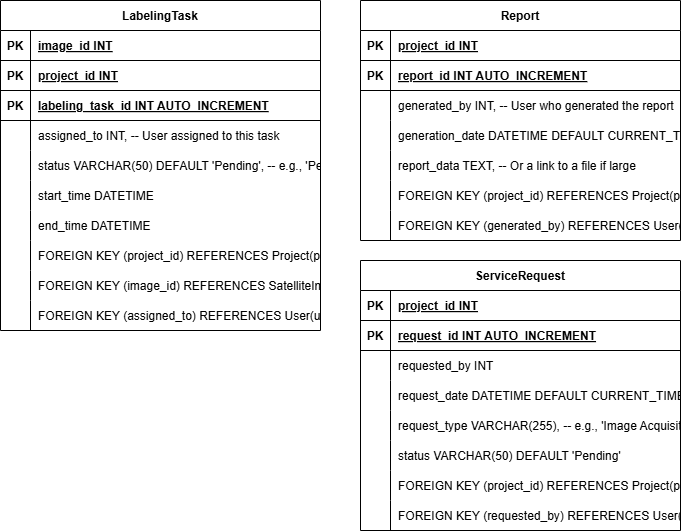

The diagram above was exported from draw.io. Its source (the exported page's mxGraphModel, read from the mxfile embedded in the PNG):
<mxGraphModel dx="1697" dy="2328" grid="1" gridSize="10" guides="1" tooltips="1" connect="1" arrows="1" fold="1" page="1" pageScale="1" pageWidth="850" pageHeight="1100" math="0" shadow="0">
  <root>
    <mxCell id="0" />
    <mxCell id="1" parent="0" />
    <mxCell id="2" value="LabelingTask" style="shape=table;startSize=30;container=1;collapsible=1;childLayout=tableLayout;fixedRows=1;rowLines=0;fontStyle=1;align=center;resizeLast=1;" vertex="1" parent="1">
      <mxGeometry x="870" y="290" width="320" height="330" as="geometry" />
    </mxCell>
    <mxCell id="3" value="" style="shape=tableRow;horizontal=0;startSize=0;swimlaneHead=0;swimlaneBody=0;fillColor=none;collapsible=0;dropTarget=0;points=[[0,0.5],[1,0.5]];portConstraint=eastwest;strokeColor=inherit;top=0;left=0;right=0;bottom=1;" vertex="1" parent="2">
      <mxGeometry y="30" width="320" height="30" as="geometry" />
    </mxCell>
    <mxCell id="4" value="PK" style="shape=partialRectangle;overflow=hidden;connectable=0;fillColor=none;strokeColor=inherit;top=0;left=0;bottom=0;right=0;fontStyle=1;" vertex="1" parent="3">
      <mxGeometry width="30" height="30" as="geometry">
        <mxRectangle width="30" height="30" as="alternateBounds" />
      </mxGeometry>
    </mxCell>
    <mxCell id="5" value="image_id INT" style="shape=partialRectangle;overflow=hidden;connectable=0;fillColor=none;align=left;strokeColor=inherit;top=0;left=0;bottom=0;right=0;spacingLeft=6;fontStyle=5;" vertex="1" parent="3">
      <mxGeometry x="30" width="290" height="30" as="geometry">
        <mxRectangle width="290" height="30" as="alternateBounds" />
      </mxGeometry>
    </mxCell>
    <mxCell id="6" value="" style="shape=tableRow;horizontal=0;startSize=0;swimlaneHead=0;swimlaneBody=0;fillColor=none;collapsible=0;dropTarget=0;points=[[0,0.5],[1,0.5]];portConstraint=eastwest;strokeColor=inherit;top=0;left=0;right=0;bottom=1;" vertex="1" parent="2">
      <mxGeometry y="60" width="320" height="30" as="geometry" />
    </mxCell>
    <mxCell id="7" value="PK" style="shape=partialRectangle;overflow=hidden;connectable=0;fillColor=none;strokeColor=inherit;top=0;left=0;bottom=0;right=0;fontStyle=1;" vertex="1" parent="6">
      <mxGeometry width="30" height="30" as="geometry">
        <mxRectangle width="30" height="30" as="alternateBounds" />
      </mxGeometry>
    </mxCell>
    <mxCell id="8" value="project_id INT" style="shape=partialRectangle;overflow=hidden;connectable=0;fillColor=none;align=left;strokeColor=inherit;top=0;left=0;bottom=0;right=0;spacingLeft=6;fontStyle=5;" vertex="1" parent="6">
      <mxGeometry x="30" width="290" height="30" as="geometry">
        <mxRectangle width="290" height="30" as="alternateBounds" />
      </mxGeometry>
    </mxCell>
    <mxCell id="9" value="" style="shape=tableRow;horizontal=0;startSize=0;swimlaneHead=0;swimlaneBody=0;fillColor=none;collapsible=0;dropTarget=0;points=[[0,0.5],[1,0.5]];portConstraint=eastwest;strokeColor=inherit;top=0;left=0;right=0;bottom=1;" vertex="1" parent="2">
      <mxGeometry y="90" width="320" height="30" as="geometry" />
    </mxCell>
    <mxCell id="10" value="PK" style="shape=partialRectangle;overflow=hidden;connectable=0;fillColor=none;strokeColor=inherit;top=0;left=0;bottom=0;right=0;fontStyle=1;" vertex="1" parent="9">
      <mxGeometry width="30" height="30" as="geometry">
        <mxRectangle width="30" height="30" as="alternateBounds" />
      </mxGeometry>
    </mxCell>
    <mxCell id="11" value="labeling_task_id INT  AUTO_INCREMENT" style="shape=partialRectangle;overflow=hidden;connectable=0;fillColor=none;align=left;strokeColor=inherit;top=0;left=0;bottom=0;right=0;spacingLeft=6;fontStyle=5;" vertex="1" parent="9">
      <mxGeometry x="30" width="290" height="30" as="geometry">
        <mxRectangle width="290" height="30" as="alternateBounds" />
      </mxGeometry>
    </mxCell>
    <mxCell id="12" value="" style="shape=tableRow;horizontal=0;startSize=0;swimlaneHead=0;swimlaneBody=0;fillColor=none;collapsible=0;dropTarget=0;points=[[0,0.5],[1,0.5]];portConstraint=eastwest;strokeColor=inherit;top=0;left=0;right=0;bottom=0;" vertex="1" parent="2">
      <mxGeometry y="120" width="320" height="30" as="geometry" />
    </mxCell>
    <mxCell id="13" value="" style="shape=partialRectangle;overflow=hidden;connectable=0;fillColor=none;strokeColor=inherit;top=0;left=0;bottom=0;right=0;" vertex="1" parent="12">
      <mxGeometry width="30" height="30" as="geometry">
        <mxRectangle width="30" height="30" as="alternateBounds" />
      </mxGeometry>
    </mxCell>
    <mxCell id="14" value="assigned_to INT, -- User assigned to this task" style="shape=partialRectangle;overflow=hidden;connectable=0;fillColor=none;align=left;strokeColor=inherit;top=0;left=0;bottom=0;right=0;spacingLeft=6;" vertex="1" parent="12">
      <mxGeometry x="30" width="290" height="30" as="geometry">
        <mxRectangle width="290" height="30" as="alternateBounds" />
      </mxGeometry>
    </mxCell>
    <mxCell id="15" value="" style="shape=tableRow;horizontal=0;startSize=0;swimlaneHead=0;swimlaneBody=0;fillColor=none;collapsible=0;dropTarget=0;points=[[0,0.5],[1,0.5]];portConstraint=eastwest;strokeColor=inherit;top=0;left=0;right=0;bottom=0;" vertex="1" parent="2">
      <mxGeometry y="150" width="320" height="30" as="geometry" />
    </mxCell>
    <mxCell id="16" value="" style="shape=partialRectangle;overflow=hidden;connectable=0;fillColor=none;strokeColor=inherit;top=0;left=0;bottom=0;right=0;" vertex="1" parent="15">
      <mxGeometry width="30" height="30" as="geometry">
        <mxRectangle width="30" height="30" as="alternateBounds" />
      </mxGeometry>
    </mxCell>
    <mxCell id="17" value="status VARCHAR(50) DEFAULT 'Pending', -- e.g., 'Pending', 'In Progress', 'Completed'" style="shape=partialRectangle;overflow=hidden;connectable=0;fillColor=none;align=left;strokeColor=inherit;top=0;left=0;bottom=0;right=0;spacingLeft=6;" vertex="1" parent="15">
      <mxGeometry x="30" width="290" height="30" as="geometry">
        <mxRectangle width="290" height="30" as="alternateBounds" />
      </mxGeometry>
    </mxCell>
    <mxCell id="18" value="" style="shape=tableRow;horizontal=0;startSize=0;swimlaneHead=0;swimlaneBody=0;fillColor=none;collapsible=0;dropTarget=0;points=[[0,0.5],[1,0.5]];portConstraint=eastwest;strokeColor=inherit;top=0;left=0;right=0;bottom=0;" vertex="1" parent="2">
      <mxGeometry y="180" width="320" height="30" as="geometry" />
    </mxCell>
    <mxCell id="19" value="" style="shape=partialRectangle;overflow=hidden;connectable=0;fillColor=none;strokeColor=inherit;top=0;left=0;bottom=0;right=0;" vertex="1" parent="18">
      <mxGeometry width="30" height="30" as="geometry">
        <mxRectangle width="30" height="30" as="alternateBounds" />
      </mxGeometry>
    </mxCell>
    <mxCell id="20" value="start_time DATETIME" style="shape=partialRectangle;overflow=hidden;connectable=0;fillColor=none;align=left;strokeColor=inherit;top=0;left=0;bottom=0;right=0;spacingLeft=6;" vertex="1" parent="18">
      <mxGeometry x="30" width="290" height="30" as="geometry">
        <mxRectangle width="290" height="30" as="alternateBounds" />
      </mxGeometry>
    </mxCell>
    <mxCell id="21" value="" style="shape=tableRow;horizontal=0;startSize=0;swimlaneHead=0;swimlaneBody=0;fillColor=none;collapsible=0;dropTarget=0;points=[[0,0.5],[1,0.5]];portConstraint=eastwest;strokeColor=inherit;top=0;left=0;right=0;bottom=0;" vertex="1" parent="2">
      <mxGeometry y="210" width="320" height="30" as="geometry" />
    </mxCell>
    <mxCell id="22" value="" style="shape=partialRectangle;overflow=hidden;connectable=0;fillColor=none;strokeColor=inherit;top=0;left=0;bottom=0;right=0;" vertex="1" parent="21">
      <mxGeometry width="30" height="30" as="geometry">
        <mxRectangle width="30" height="30" as="alternateBounds" />
      </mxGeometry>
    </mxCell>
    <mxCell id="23" value="end_time DATETIME" style="shape=partialRectangle;overflow=hidden;connectable=0;fillColor=none;align=left;strokeColor=inherit;top=0;left=0;bottom=0;right=0;spacingLeft=6;" vertex="1" parent="21">
      <mxGeometry x="30" width="290" height="30" as="geometry">
        <mxRectangle width="290" height="30" as="alternateBounds" />
      </mxGeometry>
    </mxCell>
    <mxCell id="24" value="" style="shape=tableRow;horizontal=0;startSize=0;swimlaneHead=0;swimlaneBody=0;fillColor=none;collapsible=0;dropTarget=0;points=[[0,0.5],[1,0.5]];portConstraint=eastwest;strokeColor=inherit;top=0;left=0;right=0;bottom=0;" vertex="1" parent="2">
      <mxGeometry y="240" width="320" height="30" as="geometry" />
    </mxCell>
    <mxCell id="25" value="" style="shape=partialRectangle;overflow=hidden;connectable=0;fillColor=none;strokeColor=inherit;top=0;left=0;bottom=0;right=0;" vertex="1" parent="24">
      <mxGeometry width="30" height="30" as="geometry">
        <mxRectangle width="30" height="30" as="alternateBounds" />
      </mxGeometry>
    </mxCell>
    <mxCell id="26" value="FOREIGN KEY (project_id) REFERENCES Project(project_id)" style="shape=partialRectangle;overflow=hidden;connectable=0;fillColor=none;align=left;strokeColor=inherit;top=0;left=0;bottom=0;right=0;spacingLeft=6;" vertex="1" parent="24">
      <mxGeometry x="30" width="290" height="30" as="geometry">
        <mxRectangle width="290" height="30" as="alternateBounds" />
      </mxGeometry>
    </mxCell>
    <mxCell id="27" value="" style="shape=tableRow;horizontal=0;startSize=0;swimlaneHead=0;swimlaneBody=0;fillColor=none;collapsible=0;dropTarget=0;points=[[0,0.5],[1,0.5]];portConstraint=eastwest;strokeColor=inherit;top=0;left=0;right=0;bottom=0;" vertex="1" parent="2">
      <mxGeometry y="270" width="320" height="30" as="geometry" />
    </mxCell>
    <mxCell id="28" value="" style="shape=partialRectangle;overflow=hidden;connectable=0;fillColor=none;strokeColor=inherit;top=0;left=0;bottom=0;right=0;" vertex="1" parent="27">
      <mxGeometry width="30" height="30" as="geometry">
        <mxRectangle width="30" height="30" as="alternateBounds" />
      </mxGeometry>
    </mxCell>
    <mxCell id="29" value="FOREIGN KEY (image_id) REFERENCES SatelliteImage(image_id)" style="shape=partialRectangle;overflow=hidden;connectable=0;fillColor=none;align=left;strokeColor=inherit;top=0;left=0;bottom=0;right=0;spacingLeft=6;" vertex="1" parent="27">
      <mxGeometry x="30" width="290" height="30" as="geometry">
        <mxRectangle width="290" height="30" as="alternateBounds" />
      </mxGeometry>
    </mxCell>
    <mxCell id="30" value="" style="shape=tableRow;horizontal=0;startSize=0;swimlaneHead=0;swimlaneBody=0;fillColor=none;collapsible=0;dropTarget=0;points=[[0,0.5],[1,0.5]];portConstraint=eastwest;strokeColor=inherit;top=0;left=0;right=0;bottom=0;" vertex="1" parent="2">
      <mxGeometry y="300" width="320" height="30" as="geometry" />
    </mxCell>
    <mxCell id="31" value="" style="shape=partialRectangle;overflow=hidden;connectable=0;fillColor=none;strokeColor=inherit;top=0;left=0;bottom=0;right=0;" vertex="1" parent="30">
      <mxGeometry width="30" height="30" as="geometry">
        <mxRectangle width="30" height="30" as="alternateBounds" />
      </mxGeometry>
    </mxCell>
    <mxCell id="32" value="FOREIGN KEY (assigned_to) REFERENCES User(user_id)" style="shape=partialRectangle;overflow=hidden;connectable=0;fillColor=none;align=left;strokeColor=inherit;top=0;left=0;bottom=0;right=0;spacingLeft=6;" vertex="1" parent="30">
      <mxGeometry x="30" width="290" height="30" as="geometry">
        <mxRectangle width="290" height="30" as="alternateBounds" />
      </mxGeometry>
    </mxCell>
    <mxCell id="33" value="Report" style="shape=table;startSize=30;container=1;collapsible=1;childLayout=tableLayout;fixedRows=1;rowLines=0;fontStyle=1;align=center;resizeLast=1;" vertex="1" parent="1">
      <mxGeometry x="1230" y="290" width="320" height="240" as="geometry" />
    </mxCell>
    <mxCell id="34" value="" style="shape=tableRow;horizontal=0;startSize=0;swimlaneHead=0;swimlaneBody=0;fillColor=none;collapsible=0;dropTarget=0;points=[[0,0.5],[1,0.5]];portConstraint=eastwest;strokeColor=inherit;top=0;left=0;right=0;bottom=1;" vertex="1" parent="33">
      <mxGeometry y="30" width="320" height="30" as="geometry" />
    </mxCell>
    <mxCell id="35" value="PK" style="shape=partialRectangle;overflow=hidden;connectable=0;fillColor=none;strokeColor=inherit;top=0;left=0;bottom=0;right=0;fontStyle=1;" vertex="1" parent="34">
      <mxGeometry width="30" height="30" as="geometry">
        <mxRectangle width="30" height="30" as="alternateBounds" />
      </mxGeometry>
    </mxCell>
    <mxCell id="36" value="project_id INT" style="shape=partialRectangle;overflow=hidden;connectable=0;fillColor=none;align=left;strokeColor=inherit;top=0;left=0;bottom=0;right=0;spacingLeft=6;fontStyle=5;" vertex="1" parent="34">
      <mxGeometry x="30" width="290" height="30" as="geometry">
        <mxRectangle width="290" height="30" as="alternateBounds" />
      </mxGeometry>
    </mxCell>
    <mxCell id="37" value="" style="shape=tableRow;horizontal=0;startSize=0;swimlaneHead=0;swimlaneBody=0;fillColor=none;collapsible=0;dropTarget=0;points=[[0,0.5],[1,0.5]];portConstraint=eastwest;strokeColor=inherit;top=0;left=0;right=0;bottom=1;" vertex="1" parent="33">
      <mxGeometry y="60" width="320" height="30" as="geometry" />
    </mxCell>
    <mxCell id="38" value="PK" style="shape=partialRectangle;overflow=hidden;connectable=0;fillColor=none;strokeColor=inherit;top=0;left=0;bottom=0;right=0;fontStyle=1;" vertex="1" parent="37">
      <mxGeometry width="30" height="30" as="geometry">
        <mxRectangle width="30" height="30" as="alternateBounds" />
      </mxGeometry>
    </mxCell>
    <mxCell id="39" value="report_id INT  AUTO_INCREMENT" style="shape=partialRectangle;overflow=hidden;connectable=0;fillColor=none;align=left;strokeColor=inherit;top=0;left=0;bottom=0;right=0;spacingLeft=6;fontStyle=5;" vertex="1" parent="37">
      <mxGeometry x="30" width="290" height="30" as="geometry">
        <mxRectangle width="290" height="30" as="alternateBounds" />
      </mxGeometry>
    </mxCell>
    <mxCell id="40" value="" style="shape=tableRow;horizontal=0;startSize=0;swimlaneHead=0;swimlaneBody=0;fillColor=none;collapsible=0;dropTarget=0;points=[[0,0.5],[1,0.5]];portConstraint=eastwest;strokeColor=inherit;top=0;left=0;right=0;bottom=0;" vertex="1" parent="33">
      <mxGeometry y="90" width="320" height="30" as="geometry" />
    </mxCell>
    <mxCell id="41" value="" style="shape=partialRectangle;overflow=hidden;connectable=0;fillColor=none;strokeColor=inherit;top=0;left=0;bottom=0;right=0;" vertex="1" parent="40">
      <mxGeometry width="30" height="30" as="geometry">
        <mxRectangle width="30" height="30" as="alternateBounds" />
      </mxGeometry>
    </mxCell>
    <mxCell id="42" value="generated_by INT, -- User who generated the report" style="shape=partialRectangle;overflow=hidden;connectable=0;fillColor=none;align=left;strokeColor=inherit;top=0;left=0;bottom=0;right=0;spacingLeft=6;" vertex="1" parent="40">
      <mxGeometry x="30" width="290" height="30" as="geometry">
        <mxRectangle width="290" height="30" as="alternateBounds" />
      </mxGeometry>
    </mxCell>
    <mxCell id="43" value="" style="shape=tableRow;horizontal=0;startSize=0;swimlaneHead=0;swimlaneBody=0;fillColor=none;collapsible=0;dropTarget=0;points=[[0,0.5],[1,0.5]];portConstraint=eastwest;strokeColor=inherit;top=0;left=0;right=0;bottom=0;" vertex="1" parent="33">
      <mxGeometry y="120" width="320" height="30" as="geometry" />
    </mxCell>
    <mxCell id="44" value="" style="shape=partialRectangle;overflow=hidden;connectable=0;fillColor=none;strokeColor=inherit;top=0;left=0;bottom=0;right=0;" vertex="1" parent="43">
      <mxGeometry width="30" height="30" as="geometry">
        <mxRectangle width="30" height="30" as="alternateBounds" />
      </mxGeometry>
    </mxCell>
    <mxCell id="45" value="generation_date DATETIME DEFAULT CURRENT_TIMESTAMP" style="shape=partialRectangle;overflow=hidden;connectable=0;fillColor=none;align=left;strokeColor=inherit;top=0;left=0;bottom=0;right=0;spacingLeft=6;" vertex="1" parent="43">
      <mxGeometry x="30" width="290" height="30" as="geometry">
        <mxRectangle width="290" height="30" as="alternateBounds" />
      </mxGeometry>
    </mxCell>
    <mxCell id="46" value="" style="shape=tableRow;horizontal=0;startSize=0;swimlaneHead=0;swimlaneBody=0;fillColor=none;collapsible=0;dropTarget=0;points=[[0,0.5],[1,0.5]];portConstraint=eastwest;strokeColor=inherit;top=0;left=0;right=0;bottom=0;" vertex="1" parent="33">
      <mxGeometry y="150" width="320" height="30" as="geometry" />
    </mxCell>
    <mxCell id="47" value="" style="shape=partialRectangle;overflow=hidden;connectable=0;fillColor=none;strokeColor=inherit;top=0;left=0;bottom=0;right=0;" vertex="1" parent="46">
      <mxGeometry width="30" height="30" as="geometry">
        <mxRectangle width="30" height="30" as="alternateBounds" />
      </mxGeometry>
    </mxCell>
    <mxCell id="48" value="report_data TEXT, -- Or a link to a file if large" style="shape=partialRectangle;overflow=hidden;connectable=0;fillColor=none;align=left;strokeColor=inherit;top=0;left=0;bottom=0;right=0;spacingLeft=6;" vertex="1" parent="46">
      <mxGeometry x="30" width="290" height="30" as="geometry">
        <mxRectangle width="290" height="30" as="alternateBounds" />
      </mxGeometry>
    </mxCell>
    <mxCell id="49" value="" style="shape=tableRow;horizontal=0;startSize=0;swimlaneHead=0;swimlaneBody=0;fillColor=none;collapsible=0;dropTarget=0;points=[[0,0.5],[1,0.5]];portConstraint=eastwest;strokeColor=inherit;top=0;left=0;right=0;bottom=0;" vertex="1" parent="33">
      <mxGeometry y="180" width="320" height="30" as="geometry" />
    </mxCell>
    <mxCell id="50" value="" style="shape=partialRectangle;overflow=hidden;connectable=0;fillColor=none;strokeColor=inherit;top=0;left=0;bottom=0;right=0;" vertex="1" parent="49">
      <mxGeometry width="30" height="30" as="geometry">
        <mxRectangle width="30" height="30" as="alternateBounds" />
      </mxGeometry>
    </mxCell>
    <mxCell id="51" value="FOREIGN KEY (project_id) REFERENCES Project(project_id)" style="shape=partialRectangle;overflow=hidden;connectable=0;fillColor=none;align=left;strokeColor=inherit;top=0;left=0;bottom=0;right=0;spacingLeft=6;" vertex="1" parent="49">
      <mxGeometry x="30" width="290" height="30" as="geometry">
        <mxRectangle width="290" height="30" as="alternateBounds" />
      </mxGeometry>
    </mxCell>
    <mxCell id="52" value="" style="shape=tableRow;horizontal=0;startSize=0;swimlaneHead=0;swimlaneBody=0;fillColor=none;collapsible=0;dropTarget=0;points=[[0,0.5],[1,0.5]];portConstraint=eastwest;strokeColor=inherit;top=0;left=0;right=0;bottom=0;" vertex="1" parent="33">
      <mxGeometry y="210" width="320" height="30" as="geometry" />
    </mxCell>
    <mxCell id="53" value="" style="shape=partialRectangle;overflow=hidden;connectable=0;fillColor=none;strokeColor=inherit;top=0;left=0;bottom=0;right=0;" vertex="1" parent="52">
      <mxGeometry width="30" height="30" as="geometry">
        <mxRectangle width="30" height="30" as="alternateBounds" />
      </mxGeometry>
    </mxCell>
    <mxCell id="54" value="FOREIGN KEY (generated_by) REFERENCES User(user_id)" style="shape=partialRectangle;overflow=hidden;connectable=0;fillColor=none;align=left;strokeColor=inherit;top=0;left=0;bottom=0;right=0;spacingLeft=6;" vertex="1" parent="52">
      <mxGeometry x="30" width="290" height="30" as="geometry">
        <mxRectangle width="290" height="30" as="alternateBounds" />
      </mxGeometry>
    </mxCell>
    <mxCell id="55" value="ServiceRequest" style="shape=table;startSize=30;container=1;collapsible=1;childLayout=tableLayout;fixedRows=1;rowLines=0;fontStyle=1;align=center;resizeLast=1;" vertex="1" parent="1">
      <mxGeometry x="1230" y="550" width="320" height="270" as="geometry" />
    </mxCell>
    <mxCell id="56" value="" style="shape=tableRow;horizontal=0;startSize=0;swimlaneHead=0;swimlaneBody=0;fillColor=none;collapsible=0;dropTarget=0;points=[[0,0.5],[1,0.5]];portConstraint=eastwest;strokeColor=inherit;top=0;left=0;right=0;bottom=1;" vertex="1" parent="55">
      <mxGeometry y="30" width="320" height="30" as="geometry" />
    </mxCell>
    <mxCell id="57" value="PK" style="shape=partialRectangle;overflow=hidden;connectable=0;fillColor=none;strokeColor=inherit;top=0;left=0;bottom=0;right=0;fontStyle=1;" vertex="1" parent="56">
      <mxGeometry width="30" height="30" as="geometry">
        <mxRectangle width="30" height="30" as="alternateBounds" />
      </mxGeometry>
    </mxCell>
    <mxCell id="58" value="project_id INT" style="shape=partialRectangle;overflow=hidden;connectable=0;fillColor=none;align=left;strokeColor=inherit;top=0;left=0;bottom=0;right=0;spacingLeft=6;fontStyle=5;" vertex="1" parent="56">
      <mxGeometry x="30" width="290" height="30" as="geometry">
        <mxRectangle width="290" height="30" as="alternateBounds" />
      </mxGeometry>
    </mxCell>
    <mxCell id="59" value="" style="shape=tableRow;horizontal=0;startSize=0;swimlaneHead=0;swimlaneBody=0;fillColor=none;collapsible=0;dropTarget=0;points=[[0,0.5],[1,0.5]];portConstraint=eastwest;strokeColor=inherit;top=0;left=0;right=0;bottom=1;" vertex="1" parent="55">
      <mxGeometry y="60" width="320" height="30" as="geometry" />
    </mxCell>
    <mxCell id="60" value="PK" style="shape=partialRectangle;overflow=hidden;connectable=0;fillColor=none;strokeColor=inherit;top=0;left=0;bottom=0;right=0;fontStyle=1;" vertex="1" parent="59">
      <mxGeometry width="30" height="30" as="geometry">
        <mxRectangle width="30" height="30" as="alternateBounds" />
      </mxGeometry>
    </mxCell>
    <mxCell id="61" value="request_id INT  AUTO_INCREMENT" style="shape=partialRectangle;overflow=hidden;connectable=0;fillColor=none;align=left;strokeColor=inherit;top=0;left=0;bottom=0;right=0;spacingLeft=6;fontStyle=5;" vertex="1" parent="59">
      <mxGeometry x="30" width="290" height="30" as="geometry">
        <mxRectangle width="290" height="30" as="alternateBounds" />
      </mxGeometry>
    </mxCell>
    <mxCell id="62" value="" style="shape=tableRow;horizontal=0;startSize=0;swimlaneHead=0;swimlaneBody=0;fillColor=none;collapsible=0;dropTarget=0;points=[[0,0.5],[1,0.5]];portConstraint=eastwest;strokeColor=inherit;top=0;left=0;right=0;bottom=0;" vertex="1" parent="55">
      <mxGeometry y="90" width="320" height="30" as="geometry" />
    </mxCell>
    <mxCell id="63" value="" style="shape=partialRectangle;overflow=hidden;connectable=0;fillColor=none;strokeColor=inherit;top=0;left=0;bottom=0;right=0;" vertex="1" parent="62">
      <mxGeometry width="30" height="30" as="geometry">
        <mxRectangle width="30" height="30" as="alternateBounds" />
      </mxGeometry>
    </mxCell>
    <mxCell id="64" value="requested_by INT" style="shape=partialRectangle;overflow=hidden;connectable=0;fillColor=none;align=left;strokeColor=inherit;top=0;left=0;bottom=0;right=0;spacingLeft=6;" vertex="1" parent="62">
      <mxGeometry x="30" width="290" height="30" as="geometry">
        <mxRectangle width="290" height="30" as="alternateBounds" />
      </mxGeometry>
    </mxCell>
    <mxCell id="65" value="" style="shape=tableRow;horizontal=0;startSize=0;swimlaneHead=0;swimlaneBody=0;fillColor=none;collapsible=0;dropTarget=0;points=[[0,0.5],[1,0.5]];portConstraint=eastwest;strokeColor=inherit;top=0;left=0;right=0;bottom=0;" vertex="1" parent="55">
      <mxGeometry y="120" width="320" height="30" as="geometry" />
    </mxCell>
    <mxCell id="66" value="" style="shape=partialRectangle;overflow=hidden;connectable=0;fillColor=none;strokeColor=inherit;top=0;left=0;bottom=0;right=0;" vertex="1" parent="65">
      <mxGeometry width="30" height="30" as="geometry">
        <mxRectangle width="30" height="30" as="alternateBounds" />
      </mxGeometry>
    </mxCell>
    <mxCell id="67" value="request_date DATETIME DEFAULT CURRENT_TIMESTAMP" style="shape=partialRectangle;overflow=hidden;connectable=0;fillColor=none;align=left;strokeColor=inherit;top=0;left=0;bottom=0;right=0;spacingLeft=6;" vertex="1" parent="65">
      <mxGeometry x="30" width="290" height="30" as="geometry">
        <mxRectangle width="290" height="30" as="alternateBounds" />
      </mxGeometry>
    </mxCell>
    <mxCell id="68" value="" style="shape=tableRow;horizontal=0;startSize=0;swimlaneHead=0;swimlaneBody=0;fillColor=none;collapsible=0;dropTarget=0;points=[[0,0.5],[1,0.5]];portConstraint=eastwest;strokeColor=inherit;top=0;left=0;right=0;bottom=0;" vertex="1" parent="55">
      <mxGeometry y="150" width="320" height="30" as="geometry" />
    </mxCell>
    <mxCell id="69" value="" style="shape=partialRectangle;overflow=hidden;connectable=0;fillColor=none;strokeColor=inherit;top=0;left=0;bottom=0;right=0;" vertex="1" parent="68">
      <mxGeometry width="30" height="30" as="geometry">
        <mxRectangle width="30" height="30" as="alternateBounds" />
      </mxGeometry>
    </mxCell>
    <mxCell id="70" value="request_type VARCHAR(255),  -- e.g., 'Image Acquisition', 'Data Processing'" style="shape=partialRectangle;overflow=hidden;connectable=0;fillColor=none;align=left;strokeColor=inherit;top=0;left=0;bottom=0;right=0;spacingLeft=6;" vertex="1" parent="68">
      <mxGeometry x="30" width="290" height="30" as="geometry">
        <mxRectangle width="290" height="30" as="alternateBounds" />
      </mxGeometry>
    </mxCell>
    <mxCell id="71" value="" style="shape=tableRow;horizontal=0;startSize=0;swimlaneHead=0;swimlaneBody=0;fillColor=none;collapsible=0;dropTarget=0;points=[[0,0.5],[1,0.5]];portConstraint=eastwest;strokeColor=inherit;top=0;left=0;right=0;bottom=0;" vertex="1" parent="55">
      <mxGeometry y="180" width="320" height="30" as="geometry" />
    </mxCell>
    <mxCell id="72" value="" style="shape=partialRectangle;overflow=hidden;connectable=0;fillColor=none;strokeColor=inherit;top=0;left=0;bottom=0;right=0;" vertex="1" parent="71">
      <mxGeometry width="30" height="30" as="geometry">
        <mxRectangle width="30" height="30" as="alternateBounds" />
      </mxGeometry>
    </mxCell>
    <mxCell id="73" value="status VARCHAR(50) DEFAULT 'Pending'" style="shape=partialRectangle;overflow=hidden;connectable=0;fillColor=none;align=left;strokeColor=inherit;top=0;left=0;bottom=0;right=0;spacingLeft=6;" vertex="1" parent="71">
      <mxGeometry x="30" width="290" height="30" as="geometry">
        <mxRectangle width="290" height="30" as="alternateBounds" />
      </mxGeometry>
    </mxCell>
    <mxCell id="74" value="" style="shape=tableRow;horizontal=0;startSize=0;swimlaneHead=0;swimlaneBody=0;fillColor=none;collapsible=0;dropTarget=0;points=[[0,0.5],[1,0.5]];portConstraint=eastwest;strokeColor=inherit;top=0;left=0;right=0;bottom=0;" vertex="1" parent="55">
      <mxGeometry y="210" width="320" height="30" as="geometry" />
    </mxCell>
    <mxCell id="75" value="" style="shape=partialRectangle;overflow=hidden;connectable=0;fillColor=none;strokeColor=inherit;top=0;left=0;bottom=0;right=0;" vertex="1" parent="74">
      <mxGeometry width="30" height="30" as="geometry">
        <mxRectangle width="30" height="30" as="alternateBounds" />
      </mxGeometry>
    </mxCell>
    <mxCell id="76" value="FOREIGN KEY (project_id) REFERENCES Project(project_id)" style="shape=partialRectangle;overflow=hidden;connectable=0;fillColor=none;align=left;strokeColor=inherit;top=0;left=0;bottom=0;right=0;spacingLeft=6;" vertex="1" parent="74">
      <mxGeometry x="30" width="290" height="30" as="geometry">
        <mxRectangle width="290" height="30" as="alternateBounds" />
      </mxGeometry>
    </mxCell>
    <mxCell id="77" value="" style="shape=tableRow;horizontal=0;startSize=0;swimlaneHead=0;swimlaneBody=0;fillColor=none;collapsible=0;dropTarget=0;points=[[0,0.5],[1,0.5]];portConstraint=eastwest;strokeColor=inherit;top=0;left=0;right=0;bottom=0;" vertex="1" parent="55">
      <mxGeometry y="240" width="320" height="30" as="geometry" />
    </mxCell>
    <mxCell id="78" value="" style="shape=partialRectangle;overflow=hidden;connectable=0;fillColor=none;strokeColor=inherit;top=0;left=0;bottom=0;right=0;" vertex="1" parent="77">
      <mxGeometry width="30" height="30" as="geometry">
        <mxRectangle width="30" height="30" as="alternateBounds" />
      </mxGeometry>
    </mxCell>
    <mxCell id="79" value="FOREIGN KEY (requested_by) REFERENCES User(user_id)" style="shape=partialRectangle;overflow=hidden;connectable=0;fillColor=none;align=left;strokeColor=inherit;top=0;left=0;bottom=0;right=0;spacingLeft=6;" vertex="1" parent="77">
      <mxGeometry x="30" width="290" height="30" as="geometry">
        <mxRectangle width="290" height="30" as="alternateBounds" />
      </mxGeometry>
    </mxCell>
  </root>
</mxGraphModel>